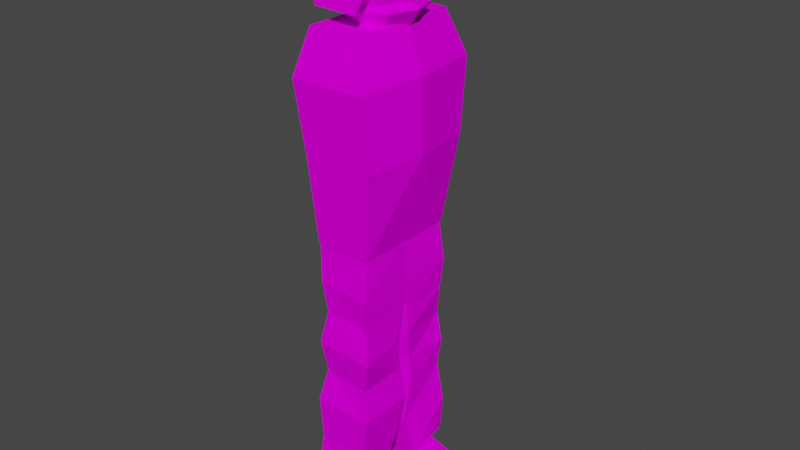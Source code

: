 # Source: character.blend  (saved by Blender 2.81.16; exported with 4.5.12 LTS)
import bpy
from mathutils import Matrix  # noqa: F401  (used for matrix-valued properties, if any)

bpy.ops.wm.read_factory_settings(use_empty=True)
scene = bpy.context.scene
scene.name = 'Scene'

# ---- collections
col_collection = bpy.data.collections.new('Collection'); scene.collection.children.link(col_collection)

# ---- images (referenced by path relative to the original .blend; pixels are not part of the script)
import os
ASSET_DIR = os.environ.get("B2B_ASSET_DIR", "")  # directory of the original .blend (textures are referenced by path, not embedded)
HERE = os.path.dirname(os.path.abspath(__file__))  # packed textures are extracted next to this script under _unpacked/

def load_image(name, relpath, width, height, colorspace="sRGB"):
    """Load a texture the original file referenced (path relative to the .blend, or extracted next to this script)."""
    p = next((c for c in (os.path.join(HERE, relpath), os.path.join(ASSET_DIR, relpath)) if relpath and os.path.exists(c)), "")
    if p:
        img = bpy.data.images.load(p, check_existing=True)
        img.name = name
    else:  # same state as the original file: an image datablock whose file is absent (Cycles renders it pink)
        img = bpy.data.images.new(name, width, height)
        img.source = "FILE"
        img.filepath = "//" + (relpath or name)
    img.colorspace_settings.name = colorspace
    return img
img_character_psd = load_image('character.psd', 'character.psd', 1024, 1024, 'sRGB')

# ---- materials (node trees are filled in below, after node groups)
mat_character = bpy.data.materials.new('Character')
mat_character.use_transparent_shadow = False

# ---- material node trees
mat_character.use_nodes = True; mat_character.node_tree.nodes.clear()
_N = mat_character.node_tree.nodes; _L = mat_character.node_tree.links
n0 = _N.new('ShaderNodeOutputMaterial'); n0.name = 'Material Output'; n0.location = (300, 300)
n1 = _N.new('ShaderNodeBsdfPrincipled'); n1.name = 'Principled BSDF'; n1.location = (10, 300)
n1.distribution = 'GGX'
n1.subsurface_method = 'BURLEY'
n1.inputs[2].default_value = 0.0
n1.inputs[3].default_value = 1.45
n1.inputs[13].default_value = 0.0
n1.inputs[20].default_value = 0.0
n1.inputs[27].default_value = (0.0, 0.0, 0.0, 1.0)
n1.inputs[28].default_value = 1.0
n2 = _N.new('ShaderNodeTexImage'); n2.name = 'Image Texture'; n2.location = (-280, 280)
n2.image = img_character_psd
_L.new(n1.outputs[0], n0.inputs[0])
_L.new(n2.outputs[0], n1.inputs[0])
n0.is_active_output = True

# ---- world
world_world = bpy.data.worlds.new('World'); scene.world = world_world
world_world.use_nodes = True; world_world.node_tree.nodes.clear()
_N = world_world.node_tree.nodes; _L = world_world.node_tree.links
n0 = _N.new('ShaderNodeOutputWorld'); n0.name = 'World Output'; n0.location = (300, 300)
n1 = _N.new('ShaderNodeBackground'); n1.name = 'Background'; n1.location = (10, 300)
n1.inputs[0].default_value = (0.05088, 0.05088, 0.05088, 1.0)
_L.new(n1.outputs[0], n0.inputs[0])
n0.is_active_output = True
world_world.color = (0.05088, 0.05088, 0.05088)
world_world.use_sun_shadow = False
world_world.sun_shadow_jitter_overblur = 0.0

# ---- meshes
me_cube = bpy.data.meshes.new('Cube')
me_cube.from_pydata([(0.4654, 0.4487, 0.8141), (0.3906, 0.3733, -0.7935), (0.4654, -0.4487, 0.8141), (0.3906, -0.3733, -0.7935), (-0.4654, 0.4487, 0.8141), (-0.3906, 0.3733, -0.7935), (-0.4654, -0.4487, 0.8141), (-0.3906, -0.3733, -0.7935), (-0.522, 0.0, -0.7935), (0.6086, 0.0, 0.8141), (-0.6086, 0.0, 0.8141), (0.522, 0.0, -0.7935), (0.5379, 0.5354, 0.1475), (-0.5783, -0.5952, 0.1475), (0.5783, -0.5952, 0.1475), (-0.5379, 0.5354, 0.1475), (0.79, 0.0, 0.1475), (-0.79, 0.0, 0.1475), (0.0, 0.4988, -0.7935), (0.0, -0.5868, 0.8141), (0.0, -0.4988, -0.7935), (0.0, 0.5868, 0.8141), (0.0, 0.0, -0.9048), (0.0, 0.0, 0.9201), (0.0, 0.6986, 0.1475), (0.0, -0.8515, 0.1475)], [], [(23, 10, 6, 19), (25, 19, 6, 13), (17, 10, 4, 15), (22, 11, 3, 20), (16, 9, 2, 14), (24, 21, 0, 12), (12, 0, 9, 16), (18, 1, 11, 22), (13, 6, 10, 17), (21, 4, 10, 23), (7, 13, 17, 8), (1, 12, 16, 11), (18, 24, 12, 1), (11, 16, 14, 3), (8, 17, 15, 5), (20, 25, 13, 7), (3, 14, 25, 20), (5, 15, 24, 18), (0, 21, 23, 9), (5, 18, 22, 8), (15, 4, 21, 24), (8, 22, 20, 7), (14, 2, 19, 25), (9, 23, 19, 2)])
_uv = me_cube.uv_layers.new(name='UVMap')
_uv.uv.foreach_set('vector', [0.75, 0.625, 0.875, 0.625, 0.875, 0.75, 0.75, 0.75, 0.5, 0.875, 0.625, 0.875, 0.625, 1.0, 0.5, 1.0, 0.5, 0.125, 0.625, 0.125, 0.625, 0.25, 0.5, 0.25, 0.25, 0.625, 0.375, 0.625, 0.375, 0.75, 0.25, 0.75, 0.2226, 0.7348, 0.2304, 0.8793, 0.09368, 0.896, 0.08684, 0.7554, 0.3912, 0.7573, 0.376, 0.8397, 0.3456, 0.8441, 0.3598, 0.7598, 0.3799, 0.726, 0.3877, 0.8558, 0.2304, 0.8793, 0.2226, 0.7348, 0.25, 0.5, 0.375, 0.5, 0.375, 0.625, 0.25, 0.625, 0.5, 0.0, 0.625, 0.0, 0.625, 0.125, 0.5, 0.125, 0.75, 0.5, 0.875, 0.5, 0.875, 0.625, 0.75, 0.625, 0.375, 0.0, 0.5, 0.0, 0.5, 0.125, 0.375, 0.125, 0.3593, 0.5756, 0.3808, 0.7299, 0.2226, 0.7348, 0.2216, 0.5854, 0.4054, 0.6132, 0.4235, 0.7622, 0.3569, 0.7755, 0.327, 0.6069, 0.2216, 0.5854, 0.2226, 0.7348, 0.08684, 0.7554, 0.08882, 0.6069, 0.375, 0.125, 0.5, 0.125, 0.5, 0.25, 0.375, 0.25, 0.375, 0.875, 0.5, 0.875, 0.5, 1.0, 0.375, 1.0, 0.06913, 0.6529, 0.1226, 0.6402, 0.102, 0.7407, 0.04659, 0.7152, 0.375, 0.25, 0.5, 0.25, 0.5, 0.375, 0.375, 0.375, 0.625, 0.5, 0.75, 0.5, 0.75, 0.625, 0.625, 0.625, 0.125, 0.5, 0.25, 0.5, 0.25, 0.625, 0.125, 0.625, 0.5, 0.25, 0.625, 0.25, 0.625, 0.375, 0.5, 0.375, 0.125, 0.625, 0.25, 0.625, 0.25, 0.75, 0.125, 0.75, 0.05492, 0.7343, 0.1074, 0.7363, 0.1123, 0.8162, 0.07159, 0.8201, 0.625, 0.625, 0.75, 0.625, 0.75, 0.75, 0.625, 0.75])
me_cube.materials.append(mat_character)
me_cube.use_remesh_preserve_volume = False
me_cube.use_remesh_preserve_attributes = False
me_cube.use_mirror_vertex_groups = False
me_cube.update()
me_cube_001 = bpy.data.meshes.new('Cube.001')
me_cube_001.from_pydata([(-0.732, -0.6257, -0.6257), (-0.4978, -0.4978, 0.2702), (-0.732, 0.6257, -0.6257), (-0.4978, 0.4978, 0.2702), (0.6257, -0.6257, -0.6257), (0.4978, -0.4978, 0.2702), (0.6257, 0.6257, -0.6257), (0.4978, 0.4978, 0.2702), (-0.5865, -0.6282, 0.01148), (-0.5865, 0.623, 0.01148), (0.5865, 0.623, 0.01148), (0.5865, -0.6282, 0.01148), (0.7323, 0.6037, -0.6126), (-0.732, 0.8166, -0.6257), (0.5374, 0.8166, -0.6257), (0.7504, 0.6523, -0.01603), (0.7522, -0.6621, -0.02291), (0.5423, -0.806, -0.6257), (-0.732, -0.8323, -0.6257), (0.7306, -0.6003, -0.6157), (0.4607, 0.7333, -1.446), (-0.5763, 0.7351, -1.471), (0.4052, 0.8729, -1.549), (-0.5756, 0.8399, -1.547), (-0.5942, -0.8478, -1.512), (0.3371, -0.9213, -1.488), (-0.6182, -0.967, -1.56), (0.3521, -1.051, -1.56), (0.7494, -0.02178, -0.01636), (0.7218, -0.0437, -0.5843), (0.6257, -0.05106, -0.6257), (0.5865, -0.03249, 0.01148), (0.7368, -0.3763, 0.03926), (0.6257, -0.3698, -0.6257), (0.7246, -0.3625, -0.591), (0.5865, -0.3676, 0.01148), (0.733, 0.3687, 0.01763), (0.5865, 0.3169, 0.01148), (0.7244, 0.2922, -0.5915), (0.6257, 0.2896, -0.6257), (0.5964, 0.6237, -0.149), (0.7469, -0.6312, -0.2074), (0.7796, -0.3709, -0.1692), (0.7637, 0.6413, -0.1797), (0.7108, 0.3409, -0.1377), (0.7567, -0.03024, -0.1495), (0.5991, -0.6274, -0.1926), (0.6144, 0.6249, -0.4419), (0.6115, -0.6266, -0.3954), (0.7496, -0.6528, -0.4052), (0.7307, -0.3645, -0.3886), (0.7242, 0.6054, -0.3909), (0.7674, 0.3143, -0.4119), (0.7735, -0.03643, -0.3999)], [], [(8, 1, 3, 9), (9, 3, 7, 10), (10, 7, 5, 11, 35, 31, 37), (11, 5, 1, 8), (2, 6, 39, 30, 33, 4, 0), (7, 3, 1, 5), (0, 4, 25, 24), (6, 47, 51, 12), (10, 40, 47, 6, 14), (0, 8, 9, 2), (13, 9, 10, 14), (13, 14, 22, 23), (12, 51, 52, 38), (2, 9, 13), (17, 11, 8, 18), (4, 48, 46, 11, 17), (10, 37, 36, 15), (8, 0, 18), (11, 46, 41, 16), (4, 33, 34, 19), (20, 21, 23, 22), (6, 2, 21, 20), (2, 13, 23, 21), (14, 6, 20, 22), (24, 25, 27, 26), (4, 17, 27, 25), (18, 0, 24, 26), (17, 18, 26, 27), (29, 53, 50, 34), (29, 30, 39, 38), (28, 31, 35, 32), (32, 35, 11, 16), (34, 50, 49, 19), (34, 33, 30, 29), (38, 52, 53, 29), (36, 37, 31, 28), (38, 39, 6, 12), (42, 45, 28, 32), (45, 44, 36, 28), (44, 43, 15, 36), (41, 42, 32, 16), (43, 40, 10, 15), (41, 46, 48, 49), (50, 53, 45, 42), (53, 52, 44, 45), (52, 51, 43, 44), (49, 48, 4, 19), (49, 50, 42, 41), (51, 47, 40, 43)])
_uv = me_cube_001.uv_layers.new(name='UVMap')
_uv.uv.foreach_set('vector', [0.06115, 0.379, 0.004325, 0.3496, 0.0, 0.115, 0.05572, 0.0843, 0.2207, 0.2808, 0.2074, 0.3501, 0.08154, 0.3359, 0.07821, 0.2743, 0.5028, 0.3351, 0.4932, 0.3764, 0.3561, 0.3781, 0.3536, 0.3335, 0.3846, 0.3338, 0.4246, 0.3343, 0.4663, 0.3347, 0.07783, 0.2729, 0.07943, 0.3382, 0.2073, 0.3451, 0.2205, 0.2807, 4.706e-08, 0.8125, 0.0, 0.4926, 0.07051, 0.4926, 0.142, 0.4926, 0.2088, 0.4926, 0.2625, 0.4926, 0.2625, 0.8125, 0.1937, 0.2636, 0.2022, 0.3572, 0.09734, 0.3667, 0.08883, 0.2731, 0.4974, 0.2235, 0.5092, 0.307, 0.3321, 0.3098, 0.3272, 0.226, 0.07275, 0.2555, 0.07088, 0.285, 0.04001, 0.2798, 0.04432, 0.2462, 0.5159, 0.2805, 0.5093, 0.2745, 0.4973, 0.2635, 0.4897, 0.2566, 0.504, 0.2241, 0.1978, 0.3753, 0.06115, 0.379, 0.05572, 0.0843, 0.1924, 0.08055, 0.2453, 0.2048, 0.2431, 0.2868, 0.08235, 0.2758, 0.09456, 0.1835, 0.1844, 0.1573, 0.07268, 0.1874, 0.08208, 0.08318, 0.1716, 0.0844, 0.5173, 0.2239, 0.5154, 0.253, 0.4673, 0.2547, 0.4655, 0.2241, 0.1924, 0.08055, 0.05572, 0.0843, 0.1916, 0.03558, 0.09276, 0.1826, 0.08273, 0.2748, 0.243, 0.2836, 0.2448, 0.2032, 0.4127, 0.2964, 0.423, 0.2727, 0.4321, 0.2519, 0.4412, 0.2309, 0.4442, 0.3054, 0.5117, 0.334, 0.4688, 0.3341, 0.4707, 0.3166, 0.5112, 0.3163, 0.06115, 0.379, 0.1978, 0.3753, 0.1985, 0.4118, 0.0658, 0.3546, 0.06766, 0.3236, 0.03641, 0.319, 0.03259, 0.3499, 0.5048, 0.2718, 0.4706, 0.2702, 0.4634, 0.2456, 0.498, 0.2486, 0.3017, 0.7612, 0.3017, 0.9923, 0.2625, 0.9923, 0.2625, 0.7612, 0.3575, 0.3056, 0.3301, 0.2202, 0.4834, 0.2264, 0.4913, 0.3103, 0.1924, 0.08055, 0.1916, 0.03558, 0.3796, 0.0, 0.3918, 0.04284, 0.5346, 0.2131, 0.5109, 0.2082, 0.5216, 0.07498, 0.5418, 0.0815, 0.9189, 0.7654, 0.9189, 0.9905, 0.8865, 0.9905, 0.8865, 0.7654, 0.3402, 0.2125, 0.316, 0.2199, 0.2936, 0.08657, 0.3243, 0.08616, 0.1985, 0.4118, 0.1978, 0.3753, 0.3911, 0.43, 0.3918, 0.4664, 0.07015, 0.1833, 0.1808, 0.1571, 0.1705, 0.08525, 0.08205, 0.08596, 0.4132, 0.2243, 0.4158, 0.2566, 0.368, 0.2583, 0.3641, 0.2245, 0.4227, 0.2422, 0.428, 0.2682, 0.3824, 0.2661, 0.3793, 0.2385, 0.4207, 0.317, 0.4198, 0.3343, 0.3729, 0.3344, 0.3748, 0.3173, 0.3748, 0.3173, 0.3729, 0.3344, 0.3364, 0.3345, 0.3363, 0.3176, 0.3641, 0.2245, 0.368, 0.2583, 0.3276, 0.2597, 0.3224, 0.2246, 0.4634, 0.2456, 0.4706, 0.2702, 0.428, 0.2682, 0.4227, 0.2422, 0.4655, 0.2241, 0.4673, 0.2547, 0.4158, 0.2566, 0.4132, 0.2243, 0.4707, 0.3166, 0.4688, 0.3341, 0.4198, 0.3343, 0.4207, 0.317, 0.3793, 0.2385, 0.3824, 0.2661, 0.3374, 0.264, 0.3365, 0.2348, 0.3716, 0.2896, 0.4187, 0.2917, 0.4205, 0.3154, 0.3745, 0.3153, 0.4187, 0.2917, 0.4695, 0.294, 0.4707, 0.3154, 0.4205, 0.3154, 0.4695, 0.294, 0.5126, 0.296, 0.5114, 0.3155, 0.4707, 0.3154, 0.3318, 0.2878, 0.3716, 0.2896, 0.3745, 0.3153, 0.3359, 0.3153, 0.03366, 0.3294, 0.06789, 0.3321, 0.06626, 0.3579, 0.03079, 0.3518, 0.03641, 0.319, 0.06766, 0.3236, 0.06952, 0.2928, 0.04031, 0.2875, 0.368, 0.2583, 0.4158, 0.2566, 0.4187, 0.2917, 0.3716, 0.2896, 0.4158, 0.2566, 0.4673, 0.2547, 0.4695, 0.294, 0.4187, 0.2917, 0.4673, 0.2547, 0.5154, 0.253, 0.5126, 0.296, 0.4695, 0.294, 0.04031, 0.2875, 0.06952, 0.2928, 0.07162, 0.2578, 0.04518, 0.2481, 0.3276, 0.2597, 0.368, 0.2583, 0.3716, 0.2896, 0.3318, 0.2878, 0.04001, 0.2798, 0.07088, 0.285, 0.06789, 0.3321, 0.03366, 0.3294])
me_cube_001.materials.append(mat_character)
me_cube_001.use_remesh_fix_poles = True
me_cube_001.use_remesh_preserve_attributes = False
me_cube_001.use_mirror_vertex_groups = False
me_cube_001.update()
me_cube_002 = bpy.data.meshes.new('Cube.002')
me_cube_002.from_pydata([(-0.6234, -0.9394, -3.134), (-0.5657, -0.9394, 1.0), (-0.6234, 0.1276, -3.134), (-0.5657, 0.2246, 1.0), (0.5263, -0.9394, -3.134), (0.5996, -0.9394, 1.0), (0.5263, 0.1276, -3.134), (0.4686, 0.2246, 1.0), (-0.8246, -0.9394, 0.117), (-0.748, 0.5013, 0.117), (0.7578, 0.5013, 0.117), (0.9152, -0.9394, 0.117), (-0.6504, 0.3349, -1.341), (0.7698, 0.3349, -1.341), (0.927, -0.9394, -1.341), (-0.7317, -0.9394, -1.341)], [], [(8, 1, 3, 9), (9, 3, 7, 10), (10, 7, 5, 11), (2, 6, 4, 0), (7, 3, 1, 5), (13, 10, 11, 14), (12, 9, 10, 13), (15, 8, 9, 12), (0, 15, 12, 2), (2, 12, 13, 6), (6, 13, 14, 4)])
_uv = me_cube_002.uv_layers.new(name='UVMap')
_uv.uv.foreach_set('vector', [0.5716, 0.0, 0.625, 0.0, 0.625, 0.25, 0.5716, 0.25, 0.5423, 0.3594, 0.5635, 0.5215, 0.6738, 0.5293, 0.6683, 0.3857, 0.9671, 0.4219, 0.9756, 0.5186, 0.8164, 0.5186, 0.8157, 0.4229, 0.125, 0.5, 0.375, 0.5, 0.375, 0.5422, 0.1211, 0.5382, 0.9697, 0.4355, 0.9756, 0.5059, 0.877, 0.5039, 0.874, 0.4346, 0.9775, 0.2606, 0.97, 0.4141, 0.8148, 0.4121, 0.8184, 0.2627, 0.9356, 0.2617, 0.9485, 0.415, 0.8362, 0.4082, 0.8399, 0.2598, 0.4834, 0.0, 0.5716, 0.0, 0.5716, 0.25, 0.4834, 0.25, 0.375, 0.0, 0.4834, 0.0, 0.4834, 0.25, 0.375, 0.25, 0.9434, 0.02832, 0.9356, 0.2617, 0.8399, 0.2598, 0.8555, 0.02637, 0.959, 0.02637, 0.9766, 0.2568, 0.8194, 0.2588, 0.8174, 0.02344])
me_cube_002.materials.append(mat_character)
me_cube_002.use_remesh_fix_poles = True
me_cube_002.use_remesh_preserve_attributes = False
me_cube_002.use_mirror_vertex_groups = False
me_cube_002.update()
me_plane = bpy.data.meshes.new('Plane')
me_plane.from_pydata([(-0.4803, -0.4907, 0.0003547), (0.3561, -0.4801, -0.001439), (-0.4848, 0.4848, -2.842e-14), (0.3708, 0.4893, 5.649e-05), (-0.662, -0.007844, 0.001429), (0.006348, -0.662, -0.0008147), (0.4512, 0.04676, -0.179), (-0.007621, 0.6607, 0.001226), (-0.0006364, -0.0006615, 0.0002056), (-0.6719, 0.6719, 0.6197), (-0.9167, 0.0, 0.6197), (-0.6719, -0.6719, 0.6197), (0.0, -0.9167, 0.6197), (0.6719, -0.6719, 0.6197), (0.9167, 0.0, 0.6197), (0.6719, 0.6719, 0.6197), (0.0, 0.9167, 0.6197), (-0.5746, 0.5746, 0.7517), (-0.7839, -3.169e-09, 0.7517), (-0.5746, -0.5746, 0.7517), (0.0, -0.7839, 0.7517), (0.5746, -0.5746, 0.7517), (0.7839, -3.169e-09, 0.7517), (0.5746, 0.5746, 0.7517), (0.0, 0.7839, 0.7517), (0.0, -7.8e-10, 0.7517)], [], [(0, 4, 8, 5), (5, 8, 6, 1), (8, 7, 3, 6), (4, 2, 7, 8), (15, 16, 24, 23), (10, 11, 19, 18), (12, 13, 21, 20), (14, 15, 23, 22), (3, 7, 16, 15), (1, 6, 14, 13), (0, 5, 12, 11), (2, 4, 10, 9), (7, 2, 9, 16), (6, 3, 15, 14), (5, 1, 13, 12), (4, 0, 11, 10), (19, 20, 25, 18), (20, 21, 22, 25), (25, 22, 23, 24), (18, 25, 24, 17), (13, 14, 22, 21), (11, 12, 20, 19), (9, 10, 18, 17), (16, 9, 17, 24)])
_uv = me_plane.uv_layers.new(name='UVMap')
_uv.uv.foreach_set('vector', [0.769, 0.5285, 0.8112, 0.5286, 0.8118, 0.5285, 0.7541, 0.5284, 0.7541, 0.5284, 0.8118, 0.5285, 0.816, 0.515, 0.7699, 0.5284, 0.8118, 0.5285, 0.8696, 0.5286, 0.8546, 0.5285, 0.816, 0.515, 0.8112, 0.5286, 0.8542, 0.5285, 0.8696, 0.5286, 0.8118, 0.5285, 0.8705, 0.5751, 0.8919, 0.5751, 0.8803, 0.5851, 0.862, 0.5851, 0.8119, 0.5751, 0.7532, 0.5751, 0.7617, 0.5851, 0.8119, 0.5851, 0.7318, 0.5751, 0.7532, 0.5751, 0.7617, 0.5851, 0.7434, 0.5851, 0.8119, 0.5751, 0.8705, 0.5751, 0.862, 0.5851, 0.8119, 0.5851, 0.8546, 0.5285, 0.8696, 0.5286, 0.8919, 0.5751, 0.8705, 0.5751, 0.7699, 0.5284, 0.816, 0.515, 0.8119, 0.5751, 0.7532, 0.5751, 0.769, 0.5285, 0.7541, 0.5284, 0.7318, 0.5751, 0.7532, 0.5751, 0.8542, 0.5285, 0.8112, 0.5286, 0.8119, 0.5751, 0.8705, 0.5751, 0.8696, 0.5286, 0.8542, 0.5285, 0.8705, 0.5751, 0.8919, 0.5751, 0.816, 0.515, 0.8546, 0.5285, 0.8705, 0.5751, 0.8119, 0.5751, 0.7541, 0.5284, 0.7699, 0.5284, 0.7532, 0.5751, 0.7318, 0.5751, 0.8112, 0.5286, 0.769, 0.5285, 0.7532, 0.5751, 0.8119, 0.5751, 0.7617, 0.5851, 0.7434, 0.5851, 0.8119, 0.5851, 0.8119, 0.5851, 0.7434, 0.5851, 0.7617, 0.5851, 0.8119, 0.5851, 0.8119, 0.5851, 0.8119, 0.5851, 0.8119, 0.5851, 0.862, 0.5851, 0.8803, 0.5851, 0.8119, 0.5851, 0.8119, 0.5851, 0.8803, 0.5851, 0.862, 0.5851, 0.7532, 0.5751, 0.8119, 0.5751, 0.8119, 0.5851, 0.7617, 0.5851, 0.7532, 0.5751, 0.7318, 0.5751, 0.7434, 0.5851, 0.7617, 0.5851, 0.8705, 0.5751, 0.8119, 0.5751, 0.8119, 0.5851, 0.862, 0.5851, 0.8919, 0.5751, 0.8705, 0.5751, 0.862, 0.5851, 0.8803, 0.5851])
me_plane.materials.append(mat_character)
me_plane.use_remesh_fix_poles = True
me_plane.use_remesh_preserve_attributes = False
me_plane.use_mirror_vertex_groups = False
me_plane.update()
me_cube_003 = bpy.data.meshes.new('Cube.003')
me_cube_003.from_pydata([(-0.6443, -0.4107, 0.1857), (-0.5647, -0.3765, 1.0), (0.6425, -0.3085, 0.1857), (0.5702, -0.3765, 1.0), (-0.5647, -0.1924, -2.379), (-0.679, -1.306, -2.379), (0.5019, -0.2754, -2.303), (0.5168, -1.174, -2.379), (-0.4497, -0.175, -4.108), (-0.4025, -1.0, -4.102), (0.472, -0.1066, -4.062), (0.5394, -1.058, -4.138), (0.4578, -0.2489, -1.096), (-0.6788, -0.2336, -1.096), (-0.5647, -1.321, -1.096), (0.5702, -1.321, -1.096), (-0.5647, -0.3305, -0.4554), (-0.5647, -1.253, -0.417), (0.5702, -0.3305, -0.4554), (0.5555, -1.295, -0.4554), (0.5702, -0.2384, -1.738), (0.53, -1.192, -1.738), (-0.5647, -0.2384, -1.738), (-0.5647, -1.275, -1.738), (-0.5647, -1.185, -3.24), (0.4458, -1.236, -3.24), (0.5702, -0.1489, -3.24), (-0.6736, -0.1444, -3.24), (-0.7256, -1.413, 0.1857), (-0.5647, -1.413, 1.0), (-0.5647, -2.449, 0.1857), (-0.5647, -2.449, 1.0), (0.5702, -1.413, 0.1857), (0.5702, -1.413, 1.0), (0.6103, -2.569, 0.1857), (0.5702, -2.449, 1.0), (-0.5647, -2.634, -2.379), (-0.3955, -1.629, -2.379), (0.7024, -2.705, -2.379), (0.6722, -1.539, -2.379), (-0.5647, -2.721, -4.102), (-0.5647, -1.684, -4.102), (0.4373, -2.708, -4.102), (0.3601, -1.775, -4.102), (0.736, -2.677, -1.096), (-0.5647, -2.542, -1.096), (-0.5155, -1.536, -1.096), (0.5666, -1.635, -1.096), (-0.4513, -2.427, -0.4554), (-0.489, -1.656, -0.4554), (0.5702, -2.495, -0.4554), (0.5702, -1.459, -0.4554), (0.5702, -2.588, -1.738), (0.5702, -1.551, -1.738), (-0.4633, -2.464, -1.738), (-0.5647, -1.551, -1.738), (-0.5647, -1.641, -3.24), (0.5702, -1.641, -3.24), (0.5702, -2.677, -3.24), (-0.5039, -2.618, -3.24), (-0.3595, -0.7594, -4.685), (-0.17, -0.7142, -4.027), (-0.3462, -0.4232, -4.685), (-0.17, -0.478, -4.085), (0.5618, -0.8864, -4.685), (0.2968, -0.8129, -4.065), (0.5552, -0.2038, -4.685), (0.3256, -0.3792, -4.094), (1.562, -0.3366, -4.337), (1.488, -0.2966, -4.685), (1.541, -0.9726, -4.685), (1.588, -0.8255, -4.371), (0.9597, -0.3365, -4.343), (1.1, -0.1905, -4.685), (1.1, -0.9991, -4.685), (1.008, -0.8685, -4.343), (-0.4324, -0.5948, -4.685), (-0.3493, -0.5961, -4.073), (0.5618, -0.5948, -4.685), (0.3502, -0.5961, -4.073), (1.667, -0.5948, -4.685), (1.569, -0.5961, -4.35), (0.9832, -0.5961, -4.3), (1.1, -0.5948, -4.685), (-0.1904, -0.771, -4.518), (-0.2088, -0.4093, -4.498), (0.5441, -0.2812, -4.494), (0.5441, -0.9924, -4.481), (1.594, -0.2815, -4.461), (1.594, -0.9106, -4.461), (1.088, -0.9558, -4.523), (1.088, -0.2363, -4.485), (1.693, -0.5961, -4.491), (-0.4011, -0.5961, -4.502), (-0.3595, -2.067, -4.685), (-0.17, -2.112, -4.027), (-0.3462, -2.403, -4.685), (-0.17, -2.348, -4.085), (0.5618, -1.94, -4.685), (0.2968, -2.013, -4.065), (0.5552, -2.622, -4.685), (0.3256, -2.447, -4.094), (1.562, -2.489, -4.337), (1.488, -2.529, -4.685), (1.541, -1.853, -4.685), (1.588, -2.0, -4.371), (0.9597, -2.489, -4.343), (1.1, -2.635, -4.685), (1.1, -1.827, -4.685), (1.008, -1.957, -4.343), (-0.4324, -2.231, -4.685), (-0.3493, -2.23, -4.073), (0.5618, -2.231, -4.685), (0.3502, -2.23, -4.073), (1.667, -2.231, -4.685), (1.569, -2.23, -4.35), (0.9832, -2.23, -4.3), (1.1, -2.231, -4.685), (-0.1904, -2.055, -4.518), (-0.2088, -2.417, -4.498), (0.5441, -2.545, -4.494), (0.5441, -1.834, -4.481), (1.594, -2.544, -4.461), (1.594, -1.915, -4.461), (1.088, -1.87, -4.523), (1.088, -2.59, -4.485), (1.693, -2.23, -4.491), (-0.4011, -2.23, -4.502)], [], [(28, 29, 1, 0), (0, 1, 3, 2), (2, 3, 33, 32), (22, 20, 6, 4), (3, 1, 29, 33), (25, 24, 9, 11), (23, 22, 4, 5), (20, 21, 7, 6), (21, 23, 5, 7), (8, 10, 11, 9), (27, 26, 10, 8), (26, 25, 11, 10), (24, 27, 8, 9), (19, 17, 14, 15), (18, 19, 15, 12), (17, 16, 13, 14), (16, 18, 12, 13), (0, 2, 18, 16), (28, 0, 16, 17), (2, 32, 19, 18), (32, 28, 17, 19), (15, 14, 23, 21), (12, 15, 21, 20), (14, 13, 22, 23), (13, 12, 20, 22), (5, 4, 27, 24), (6, 7, 25, 26), (4, 6, 26, 27), (7, 5, 24, 25), (28, 30, 31, 29), (30, 34, 35, 31), (34, 32, 33, 35), (54, 36, 38, 52), (35, 33, 29, 31), (57, 43, 41, 56), (55, 37, 36, 54), (52, 38, 39, 53), (53, 39, 37, 55), (40, 41, 43, 42), (59, 40, 42, 58), (58, 42, 43, 57), (56, 41, 40, 59), (51, 47, 46, 49), (50, 44, 47, 51), (49, 46, 45, 48), (48, 45, 44, 50), (30, 48, 50, 34), (28, 49, 48, 30), (34, 50, 51, 32), (32, 51, 49, 28), (47, 53, 55, 46), (44, 52, 53, 47), (46, 55, 54, 45), (45, 54, 52, 44), (37, 56, 59, 36), (38, 58, 57, 39), (36, 59, 58, 38), (39, 57, 56, 37), (93, 77, 63, 85), (85, 63, 67, 86), (91, 72, 68, 88), (87, 65, 61, 84), (76, 78, 64, 60), (79, 77, 61, 65), (92, 81, 71, 89), (90, 74, 70, 89), (83, 73, 69, 80), (82, 75, 71, 81), (79, 65, 75, 82), (78, 66, 73, 83), (87, 64, 74, 90), (86, 67, 72, 91), (64, 78, 83, 74), (67, 79, 82, 72), (72, 82, 81, 68), (74, 83, 80, 70), (88, 68, 81, 92), (67, 63, 77, 79), (62, 66, 78, 76), (84, 61, 77, 93), (60, 84, 93, 76), (69, 88, 92, 80), (66, 86, 91, 73), (65, 87, 90, 75), (75, 90, 89, 71), (80, 92, 89, 70), (64, 87, 84, 60), (73, 91, 88, 69), (62, 85, 86, 66), (76, 93, 85, 62), (127, 119, 97, 111), (119, 120, 101, 97), (125, 122, 102, 106), (121, 118, 95, 99), (110, 94, 98, 112), (113, 99, 95, 111), (126, 123, 105, 115), (124, 123, 104, 108), (117, 114, 103, 107), (116, 115, 105, 109), (113, 116, 109, 99), (112, 117, 107, 100), (121, 124, 108, 98), (120, 125, 106, 101), (98, 108, 117, 112), (101, 106, 116, 113), (106, 102, 115, 116), (108, 104, 114, 117), (122, 126, 115, 102), (101, 113, 111, 97), (96, 110, 112, 100), (118, 127, 111, 95), (94, 110, 127, 118), (103, 114, 126, 122), (100, 107, 125, 120), (99, 109, 124, 121), (109, 105, 123, 124), (114, 104, 123, 126), (98, 94, 118, 121), (107, 103, 122, 125), (96, 100, 120, 119), (110, 96, 119, 127)])
_uv = me_cube_003.uv_layers.new(name='UVMap')
_uv.uv.foreach_set('vector', [0.8766, 0.9842, 0.913, 0.9784, 0.9147, 0.9069, 0.8664, 0.899, 0.8667, 0.8681, 0.9614, 0.8736, 0.9625, 0.8135, 0.8677, 0.8101, 0.8713, 0.7998, 0.9801, 0.8099, 0.9696, 0.8904, 0.8505, 0.8943, 0.7069, 0.8556, 0.6867, 0.8127, 0.6274, 0.8389, 0.6326, 0.8715, 0.9471, 0.7603, 0.9802, 0.7626, 0.9748, 0.7954, 0.9464, 0.7897, 0.6027, 0.9275, 0.5856, 0.9456, 0.521, 0.9453, 0.5309, 0.9313, 0.7189, 0.9779, 0.7103, 0.9335, 0.6426, 0.9158, 0.6473, 0.9528, 0.6857, 0.8085, 0.6891, 0.8844, 0.6236, 0.8847, 0.6197, 0.8171, 0.7421, 0.9239, 0.7437, 0.9425, 0.6621, 0.9449, 0.6875, 0.9284, 0.5611, 0.7422, 0.6002, 0.7575, 0.5719, 0.7887, 0.5343, 0.7802, 0.5613, 0.8582, 0.5582, 0.8235, 0.4853, 0.8278, 0.4884, 0.8807, 0.5458, 0.8214, 0.5492, 0.8849, 0.4893, 0.8897, 0.4853, 0.8201, 0.5801, 0.9569, 0.5773, 0.926, 0.5078, 0.9243, 0.5139, 0.9728, 0.8612, 0.9325, 0.871, 0.9522, 0.8019, 0.9448, 0.8024, 0.9235, 0.796, 0.7985, 0.7989, 0.8816, 0.7443, 0.8835, 0.7408, 0.8046, 0.8289, 0.9863, 0.8183, 0.9006, 0.7643, 0.9223, 0.7692, 0.9798, 0.8069, 0.8684, 0.7939, 0.812, 0.7382, 0.8159, 0.7424, 0.8517, 0.8667, 0.8681, 0.8677, 0.8101, 0.7939, 0.812, 0.8069, 0.8684, 0.8766, 0.9842, 0.8664, 0.899, 0.8183, 0.9006, 0.8289, 0.9863, 0.8713, 0.7998, 0.8505, 0.8943, 0.7989, 0.8816, 0.796, 0.7985, 0.9215, 0.9281, 0.9279, 0.9573, 0.871, 0.9522, 0.8612, 0.9325, 0.8024, 0.9235, 0.8019, 0.9448, 0.7437, 0.9425, 0.7421, 0.9239, 0.7408, 0.8046, 0.7443, 0.8835, 0.6891, 0.8844, 0.6857, 0.8085, 0.7692, 0.9798, 0.7643, 0.9223, 0.7103, 0.9335, 0.7189, 0.9779, 0.7424, 0.8517, 0.7382, 0.8159, 0.6867, 0.8127, 0.7069, 0.8556, 0.6473, 0.9528, 0.6426, 0.9158, 0.5773, 0.926, 0.5801, 0.9569, 0.6197, 0.8171, 0.6236, 0.8847, 0.5492, 0.8849, 0.5458, 0.8214, 0.6326, 0.8715, 0.6274, 0.8389, 0.5582, 0.8235, 0.5613, 0.8582, 0.6875, 0.9284, 0.6621, 0.9449, 0.5856, 0.9456, 0.6027, 0.9275, 0.8787, 0.9461, 0.8716, 0.9025, 0.9223, 0.9068, 0.9169, 0.9737, 0.8692, 0.9054, 0.8651, 0.9597, 0.9568, 0.9673, 0.9454, 0.8989, 0.8522, 0.983, 0.8505, 0.8943, 0.9696, 0.8904, 0.9816, 0.9662, 0.7017, 0.9146, 0.6223, 0.9207, 0.6274, 0.9605, 0.6924, 0.9493, 0.9563, 0.7557, 0.9625, 0.788, 0.9863, 0.7942, 0.9779, 0.747, 0.6027, 0.9275, 0.5309, 0.9313, 0.521, 0.9453, 0.5856, 0.9456, 0.6968, 0.9575, 0.6216, 0.9841, 0.6123, 0.9399, 0.6966, 0.916, 0.6924, 0.9918, 0.6181, 0.9911, 0.6216, 0.9137, 0.6933, 0.9139, 0.7421, 0.9239, 0.6875, 0.9284, 0.6621, 0.9449, 0.7437, 0.9425, 0.5155, 0.7457, 0.5228, 0.8004, 0.5701, 0.7812, 0.5528, 0.7505, 0.537, 0.9203, 0.4869, 0.9195, 0.4884, 0.9857, 0.5499, 0.9674, 0.5546, 0.9856, 0.4869, 0.9873, 0.4888, 0.9182, 0.5539, 0.916, 0.5445, 0.9785, 0.4822, 0.9568, 0.486, 0.928, 0.5411, 0.925, 0.8612, 0.9325, 0.8024, 0.9235, 0.8019, 0.9448, 0.871, 0.9522, 0.8032, 0.987, 0.7476, 0.9852, 0.7464, 0.9104, 0.7994, 0.9039, 0.8265, 0.9602, 0.7614, 0.984, 0.7581, 0.9379, 0.8194, 0.9055, 0.8115, 0.9052, 0.7621, 0.9449, 0.7512, 0.9676, 0.81, 0.9802, 0.8692, 0.9054, 0.8115, 0.9052, 0.81, 0.9802, 0.8651, 0.9597, 0.8787, 0.9461, 0.8265, 0.9602, 0.8194, 0.9055, 0.8716, 0.9025, 0.8522, 0.983, 0.8032, 0.987, 0.7994, 0.9039, 0.8505, 0.8943, 0.9215, 0.9281, 0.8612, 0.9325, 0.871, 0.9522, 0.9279, 0.9573, 0.8024, 0.9235, 0.7421, 0.9239, 0.7437, 0.9425, 0.8019, 0.9448, 0.7476, 0.9852, 0.6924, 0.9918, 0.6933, 0.9139, 0.7464, 0.9104, 0.7614, 0.984, 0.6968, 0.9575, 0.6966, 0.916, 0.7581, 0.9379, 0.7621, 0.9449, 0.7017, 0.9146, 0.6924, 0.9493, 0.7512, 0.9676, 0.6216, 0.9841, 0.5445, 0.9785, 0.5411, 0.925, 0.6123, 0.9399, 0.6181, 0.9911, 0.5546, 0.9856, 0.5539, 0.916, 0.6216, 0.9137, 0.6223, 0.9207, 0.537, 0.9203, 0.5499, 0.9674, 0.6274, 0.9605, 0.6875, 0.9284, 0.6027, 0.9275, 0.5856, 0.9456, 0.6621, 0.9449, 0.3646, 0.4825, 0.3588, 0.4802, 0.3473, 0.45, 0.3536, 0.4452, 0.3011, 0.4169, 0.2942, 0.424, 0.2354, 0.425, 0.2303, 0.4116, 0.1338, 0.425, 0.1523, 0.4398, 0.06459, 0.4389, 0.06001, 0.4309, 0.2119, 0.536, 0.2482, 0.5102, 0.3163, 0.4965, 0.3192, 0.5048, 0.9722, 0.692, 0.8112, 0.7133, 0.8121, 0.7656, 0.961, 0.7279, 0.2407, 0.4785, 0.3426, 0.4796, 0.3163, 0.4965, 0.2482, 0.5102, 0.04515, 0.4765, 0.06314, 0.4767, 0.06002, 0.5101, 0.05907, 0.5225, 0.1327, 0.5299, 0.131, 0.5361, 0.06664, 0.5316, 0.05907, 0.5225, 0.7245, 0.7096, 0.7129, 0.6472, 0.643, 0.6651, 0.6143, 0.7044, 0.1485, 0.4776, 0.1445, 0.5173, 0.06002, 0.5101, 0.06314, 0.4767, 0.2407, 0.4785, 0.2482, 0.5102, 0.1445, 0.5173, 0.1485, 0.4776, 0.8112, 0.7133, 0.8121, 0.6688, 0.7129, 0.6472, 0.7245, 0.7096, 0.2119, 0.536, 0.2095, 0.5205, 0.131, 0.5361, 0.1327, 0.5299, 0.213, 0.4324, 0.2446, 0.447, 0.1523, 0.4398, 0.1338, 0.425, 0.8121, 0.7656, 0.8112, 0.7133, 0.7245, 0.7096, 0.7251, 0.7788, 0.2446, 0.447, 0.2407, 0.4785, 0.1485, 0.4776, 0.1523, 0.4398, 0.1523, 0.4398, 0.1485, 0.4776, 0.06314, 0.4767, 0.06459, 0.4389, 0.7251, 0.7788, 0.7245, 0.7096, 0.6143, 0.7044, 0.6332, 0.7484, 0.06001, 0.4309, 0.06459, 0.4389, 0.06314, 0.4767, 0.04515, 0.4765, 0.2446, 0.447, 0.3167, 0.4621, 0.3426, 0.4796, 0.2407, 0.4785, 0.9405, 0.6562, 0.8121, 0.6688, 0.8112, 0.7133, 0.9722, 0.692, 0.3504, 0.5106, 0.3573, 0.4954, 0.3588, 0.4802, 0.3646, 0.4825, 0.3618, 0.5051, 0.3504, 0.5106, 0.3646, 0.4825, 0.3709, 0.4778, 0.07537, 0.4332, 0.06001, 0.4309, 0.04515, 0.4765, 0.04885, 0.4764, 0.2115, 0.4211, 0.1864, 0.4324, 0.1338, 0.425, 0.1322, 0.4183, 0.2482, 0.5102, 0.2119, 0.536, 0.1327, 0.5299, 0.1445, 0.5173, 0.1445, 0.5173, 0.1327, 0.5299, 0.05907, 0.5225, 0.06002, 0.5101, 0.04885, 0.4764, 0.04515, 0.4765, 0.05907, 0.5225, 0.06664, 0.5316, 0.2095, 0.5205, 0.2119, 0.536, 0.3192, 0.5048, 0.3439, 0.5034, 0.1322, 0.4183, 0.1338, 0.425, 0.06001, 0.4309, 0.07537, 0.4332, 0.2789, 0.4128, 0.2855, 0.4244, 0.213, 0.4324, 0.2288, 0.4136, 0.3709, 0.4778, 0.3646, 0.4825, 0.3536, 0.4452, 0.3655, 0.4538, 0.3646, 0.4825, 0.3536, 0.4452, 0.3473, 0.45, 0.3588, 0.4802, 0.3011, 0.4169, 0.2303, 0.4116, 0.2354, 0.425, 0.2942, 0.424, 0.1338, 0.425, 0.06001, 0.4309, 0.06459, 0.4389, 0.1523, 0.4398, 0.2119, 0.536, 0.3192, 0.5048, 0.3163, 0.4965, 0.2482, 0.5102, 0.9722, 0.692, 0.961, 0.7279, 0.8121, 0.7656, 0.8112, 0.7133, 0.2407, 0.4785, 0.2482, 0.5102, 0.3163, 0.4965, 0.3426, 0.4796, 0.04515, 0.4765, 0.05907, 0.5225, 0.06002, 0.5101, 0.06314, 0.4767, 0.1327, 0.5299, 0.05907, 0.5225, 0.06664, 0.5316, 0.131, 0.5361, 0.7245, 0.7096, 0.6143, 0.7044, 0.643, 0.6651, 0.7129, 0.6472, 0.1485, 0.4776, 0.06314, 0.4767, 0.06002, 0.5101, 0.1445, 0.5173, 0.2407, 0.4785, 0.1485, 0.4776, 0.1445, 0.5173, 0.2482, 0.5102, 0.8112, 0.7133, 0.7245, 0.7096, 0.7129, 0.6472, 0.8121, 0.6688, 0.2119, 0.536, 0.1327, 0.5299, 0.131, 0.5361, 0.2095, 0.5205, 0.213, 0.4324, 0.1338, 0.425, 0.1523, 0.4398, 0.2446, 0.447, 0.8121, 0.7656, 0.7251, 0.7788, 0.7245, 0.7096, 0.8112, 0.7133, 0.2446, 0.447, 0.1523, 0.4398, 0.1485, 0.4776, 0.2407, 0.4785, 0.1523, 0.4398, 0.06459, 0.4389, 0.06314, 0.4767, 0.1485, 0.4776, 0.7251, 0.7788, 0.6332, 0.7484, 0.6143, 0.7044, 0.7245, 0.7096, 0.06001, 0.4309, 0.04515, 0.4765, 0.06314, 0.4767, 0.06459, 0.4389, 0.2446, 0.447, 0.2407, 0.4785, 0.3426, 0.4796, 0.3167, 0.4621, 0.9405, 0.6562, 0.9722, 0.692, 0.8112, 0.7133, 0.8121, 0.6688, 0.3504, 0.5106, 0.3646, 0.4825, 0.3588, 0.4802, 0.3573, 0.4954, 0.3618, 0.5051, 0.3709, 0.4778, 0.3646, 0.4825, 0.3504, 0.5106, 0.07537, 0.4332, 0.04885, 0.4764, 0.04515, 0.4765, 0.06001, 0.4309, 0.2115, 0.4211, 0.1322, 0.4183, 0.1338, 0.425, 0.1864, 0.4324, 0.2482, 0.5102, 0.1445, 0.5173, 0.1327, 0.5299, 0.2119, 0.536, 0.1445, 0.5173, 0.06002, 0.5101, 0.05907, 0.5225, 0.1327, 0.5299, 0.04885, 0.4764, 0.06664, 0.5316, 0.05907, 0.5225, 0.04515, 0.4765, 0.2095, 0.5205, 0.3439, 0.5034, 0.3192, 0.5048, 0.2119, 0.536, 0.1322, 0.4183, 0.07537, 0.4332, 0.06001, 0.4309, 0.1338, 0.425, 0.2789, 0.4128, 0.2288, 0.4136, 0.213, 0.4324, 0.2855, 0.4244, 0.3709, 0.4778, 0.3655, 0.4538, 0.3536, 0.4452, 0.3646, 0.4825])
me_cube_003.materials.append(mat_character)
me_cube_003.use_remesh_fix_poles = True
me_cube_003.use_remesh_preserve_attributes = False
me_cube_003.use_mirror_vertex_groups = False
me_cube_003.update()
arm_armature = bpy.data.armatures.new('Armature')  # bones are not reproduced

# ---- objects
ob_armature = bpy.data.objects.new('Armature', arm_armature)
ob_head = bpy.data.objects.new('Head', me_cube)
ob_hat = bpy.data.objects.new('Hat', me_cube_001)
ob_body = bpy.data.objects.new('Body', me_cube_002)
ob_empty = bpy.data.objects.new('Empty', None)
ob_plane = bpy.data.objects.new('Plane', me_plane)
ob_legs = bpy.data.objects.new('Legs', me_cube_003)

# ---- transforms, parenting, visibility, modifiers, constraints
ob_armature.parent = ob_legs
ob_armature.matrix_parent_inverse = Matrix(((1.0, -0.0, 0.0, 0.05456), (-0.0, 1.0, -0.0, -1.413), (0.0, -0.0, 1.0, 5.99), (-0.0, 0.0, -0.0, 1.0)))
ob_armature.location = (0.6492, 0.5764, -5.674)
ob_armature.show_in_front = True
ob_armature.lineart.crease_threshold = 0.0
ob_head.location = (0.0, 0.0, -0.1931)
ob_head.lock_rotations_4d = False
ob_head.empty_display_type = 'ARROWS'
ob_head.lineart.crease_threshold = 0.0
ob_hat.location = (-5.584e-18, -0.01784, 0.9985)
ob_hat.lineart.crease_threshold = 0.0
ob_body.location = (0.0, 0.9394, -1.855)
ob_body.lineart.crease_threshold = 0.0
_m = ob_body.modifiers.new('Mirror', 'MIRROR')
_m.use_axis = (False, True, False)
_m.mirror_object = ob_empty
ob_empty.location = (0.0, 0.0, 0.0)
ob_empty.lineart.crease_threshold = 0.0
ob_plane.location = (0.06717, 0.0009705, -1.032)
ob_plane.scale = (0.8276, 0.8162, 0.7035)
ob_plane.lineart.crease_threshold = 0.0
ob_legs.location = (-0.05456, 1.413, -5.99)
ob_legs.lineart.crease_threshold = 0.0
_vg = ob_legs.vertex_groups.new(name='Bone')
for _i, _w in zip([0, 1, 2, 3, 4, 5, 6, 7, 12, 13, 14, 15, 16, 17, 18, 19, 20, 21, 22, 23, 28, 29, 30, 31, 32, 33, 34, 35, 46, 47, 49, 51], [0.965, 0.9699, 0.9714, 0.9714, 0.0193, 0.04147, 0.01009, 0.007863, 0.836, 0.7933, 0.8059, 0.814, 0.9511, 0.9298, 0.9593, 0.9341, 0.1675, 0.1604, 0.1752, 0.1843, 0.7958, 0.8604, 0.08115, 0.1416, 0.8137, 0.874, 0.0813, 0.1576, 0.008898, 0.01767, 0.1319, 0.1906]): _vg.add([_i], _w, 'REPLACE')
_vg = ob_legs.vertex_groups.new(name='Bone.003')
for _i, _w in zip([1, 3, 17, 19, 28, 29, 30, 31, 32, 33, 34, 35, 37, 38, 39, 44, 45, 46, 47, 48, 49, 50, 51, 52, 53, 54, 55], [0.004334, 0.001698, 0.02394, 0.01196, 0.1934, 0.1373, 0.9132, 0.8568, 0.1746, 0.1237, 0.9095, 0.8401, 0.02744, 0.01091, 0.04483, 0.7743, 0.8237, 0.7749, 0.7888, 0.9608, 0.8359, 0.935, 0.769, 0.1365, 0.1857, 0.1176, 0.1983]): _vg.add([_i], _w, 'REPLACE')
_vg = ob_legs.vertex_groups.new(name='Bone.001')
for _i, _w in zip([4, 5, 6, 7, 8, 9, 10, 11, 12, 13, 14, 15, 16, 17, 18, 19, 20, 21, 22, 23, 24, 25, 26, 27, 60, 61, 62, 63, 65, 67, 76, 77, 79, 84, 85, 86, 93], [0.9652, 0.9539, 0.9699, 0.9709, 0.9938, 0.9936, 0.9946, 0.9946, 0.1626, 0.2052, 0.1865, 0.1791, 0.03848, 0.01458, 0.01845, 0.01764, 0.8321, 0.8384, 0.8244, 0.8141, 0.9922, 0.9954, 0.9953, 0.9932, 0.4951, 0.765, 0.4861, 0.677, 0.1185, 0.1057, 0.5095, 0.6745, 0.07682, 0.4872, 0.4786, 0.01838, 0.5104]): _vg.add([_i], _w, 'REPLACE')
_vg = ob_legs.vertex_groups.new(name='Bone.002')
for _i, _w in zip([60, 61, 62, 63, 64, 65, 66, 67, 68, 69, 70, 71, 72, 73, 74, 75, 76, 77, 78, 79, 80, 81, 82, 83, 84, 85, 86, 87, 88, 89, 90, 91, 92, 93], [0.5049, 0.235, 0.5139, 0.323, 0.9797, 0.8815, 0.9753, 0.8943, 0.9995, 0.9994, 1.0, 0.9999, 0.9942, 0.9969, 1.0, 0.9948, 0.4905, 0.3255, 0.9861, 0.9232, 0.9999, 0.9998, 0.9972, 0.9995, 0.5128, 0.5214, 0.9658, 0.9834, 0.9996, 1.0, 1.004, 0.9969, 0.9999, 0.4896]): _vg.add([_i], _w, 'REPLACE')
_vg = ob_legs.vertex_groups.new(name='Bone.004')
for _i, _w in zip([36, 37, 38, 39, 40, 41, 42, 43, 44, 45, 46, 47, 48, 49, 50, 51, 52, 53, 54, 55, 56, 57, 58, 59, 94, 95, 96, 97, 98, 99, 101, 110, 111, 113, 118, 119, 121, 127], [0.9792, 0.9599, 0.9691, 0.9507, 0.9953, 0.9938, 0.9947, 0.9932, 0.2174, 0.1719, 0.1954, 0.1772, 0.001514, 0.01251, 0.03, 0.02837, 0.8617, 0.8063, 0.8812, 0.7945, 0.9932, 0.991, 0.9953, 0.9968, 0.4943, 0.731, 0.4875, 0.7082, 0.007541, 0.1332, 0.09094, 0.5096, 0.6836, 0.07653, 0.4842, 0.482, 0.006801, 0.5115]): _vg.add([_i], _w, 'REPLACE')
_vg = ob_legs.vertex_groups.new(name='Bone.005')
for _i, _w in zip([94, 95, 96, 97, 98, 99, 100, 101, 102, 103, 104, 105, 106, 107, 108, 109, 110, 111, 112, 113, 114, 115, 116, 117, 118, 119, 120, 121, 122, 123, 124, 125, 126, 127], [0.5057, 0.269, 0.5125, 0.2918, 0.9712, 0.8668, 0.9833, 0.9091, 0.9998, 0.9998, 1.0, 0.9996, 0.9975, 0.9986, 0.9997, 0.9917, 0.4904, 0.3164, 0.9852, 0.9235, 1.0, 0.9998, 0.997, 0.9995, 0.5158, 0.518, 0.9798, 0.9716, 0.9999, 1.0, 1.003, 0.9989, 0.9999, 0.4885]): _vg.add([_i], _w, 'REPLACE')
_m = ob_legs.modifiers.new('Armature', 'ARMATURE')
_m.object = ob_armature

# ---- collection membership
scene.collection.objects.link(ob_armature)
col_collection.objects.link(ob_head)
col_collection.objects.link(ob_hat)
col_collection.objects.link(ob_body)
col_collection.objects.link(ob_empty)
col_collection.objects.link(ob_plane)
col_collection.objects.link(ob_legs)

# ---- scene / render settings (as saved in the file)
scene.frame_start = 1; scene.frame_end = 250; scene.frame_set(1)
scene.render.engine = 'BLENDER_EEVEE_NEXT'
scene.cycles.use_denoising = False
scene.cycles.samples = 128
scene.cycles.sampling_pattern = 'TABULATED_SOBOL'
scene.cycles.use_adaptive_sampling = False
scene.cycles.use_light_tree = False
scene.view_settings.view_transform = 'Filmic'
bpy.context.view_layer.update()

# ---- added for rendering (the .blend has no active camera and no usable light): camera, sun
cam_auto = bpy.data.cameras.new('AutoCamera')
cam_auto.lens = 50.0
cam_auto.sensor_width = 36.0
cam_auto.clip_end = 1000.0
ob_auto_camera = bpy.data.objects.new('AutoCamera', cam_auto)
scene.collection.objects.link(ob_auto_camera)
ob_auto_camera.location = (12.0001, -13.912, 4.57176)
ob_auto_camera.rotation_euler = (1.09748, -7.21219e-08, 0.694738)
scene.camera = ob_auto_camera
light_auto_sun = bpy.data.lights.new('AutoSun', 'SUN')
light_auto_sun.energy = 3.0
light_auto_sun.angle = 0.0523599
ob_auto_sun = bpy.data.objects.new('AutoSun', light_auto_sun)
scene.collection.objects.link(ob_auto_sun)
ob_auto_sun.rotation_euler = (0.872665, 0.174533, 0.523599)
bpy.context.view_layer.update()
